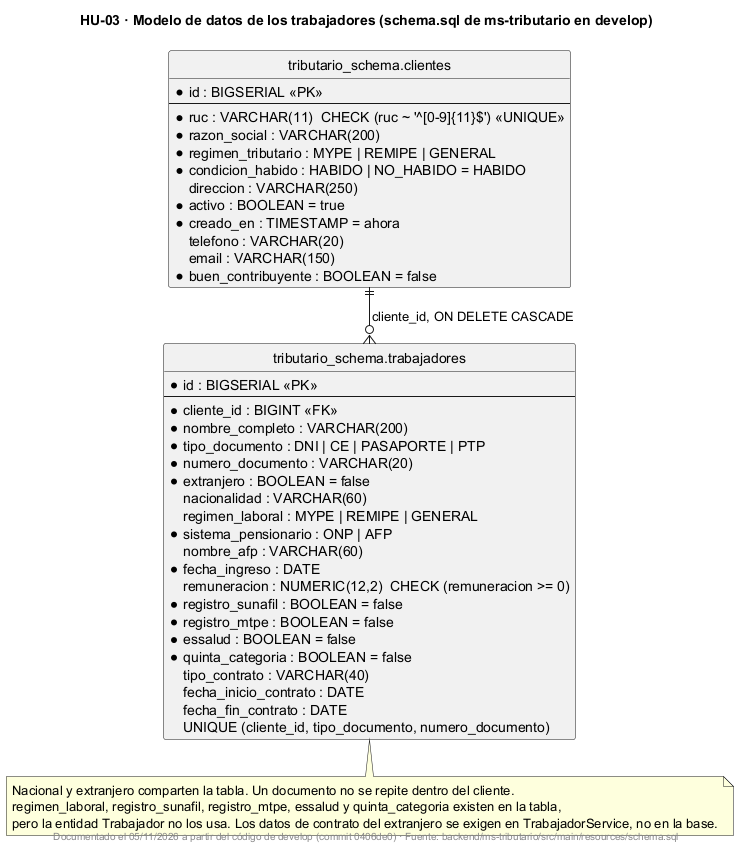

The diagram above was rendered by PlantUML. Its source (embedded in the PNG):
@startuml
!pragma layout smetana
title HU-03 · Modelo de datos de los trabajadores (schema.sql de ms-tributario en develop)
skinparam shadowing false
hide circle

entity "tributario_schema.clientes" as clientes {
  * id : BIGSERIAL <<PK>>
  --
  * ruc : VARCHAR(11)  CHECK (ruc ~ '^[0-9]{11}$') <<UNIQUE>>
  * razon_social : VARCHAR(200)
  * regimen_tributario : MYPE | REMIPE | GENERAL
  * condicion_habido : HABIDO | NO_HABIDO = HABIDO
    direccion : VARCHAR(250)
  * activo : BOOLEAN = true
  * creado_en : TIMESTAMP = ahora
    telefono : VARCHAR(20)
    email : VARCHAR(150)
  * buen_contribuyente : BOOLEAN = false
}

entity "tributario_schema.trabajadores" as trabajadores {
  * id : BIGSERIAL <<PK>>
  --
  * cliente_id : BIGINT <<FK>>
  * nombre_completo : VARCHAR(200)
  * tipo_documento : DNI | CE | PASAPORTE | PTP
  * numero_documento : VARCHAR(20)
  * extranjero : BOOLEAN = false
    nacionalidad : VARCHAR(60)
    regimen_laboral : MYPE | REMIPE | GENERAL
  * sistema_pensionario : ONP | AFP
    nombre_afp : VARCHAR(60)
  * fecha_ingreso : DATE
    remuneracion : NUMERIC(12,2)  CHECK (remuneracion >= 0)
  * registro_sunafil : BOOLEAN = false
  * registro_mtpe : BOOLEAN = false
  * essalud : BOOLEAN = false
  * quinta_categoria : BOOLEAN = false
    tipo_contrato : VARCHAR(40)
    fecha_inicio_contrato : DATE
    fecha_fin_contrato : DATE
  UNIQUE (cliente_id, tipo_documento, numero_documento)
}

clientes ||--o{ trabajadores : cliente_id, ON DELETE CASCADE

note bottom of trabajadores
  Nacional y extranjero comparten la tabla. Un documento no se repite dentro del cliente.
  regimen_laboral, registro_sunafil, registro_mtpe, essalud y quinta_categoria existen en la tabla,
  pero la entidad Trabajador no los usa. Los datos de contrato del extranjero se exigen en TrabajadorService, no en la base.
end note

footer Documentado el 05/11/2026 a partir del código de develop (commit 0406de0) · Fuente: backend/ms-tributario/src/main/resources/schema.sql
@enduml